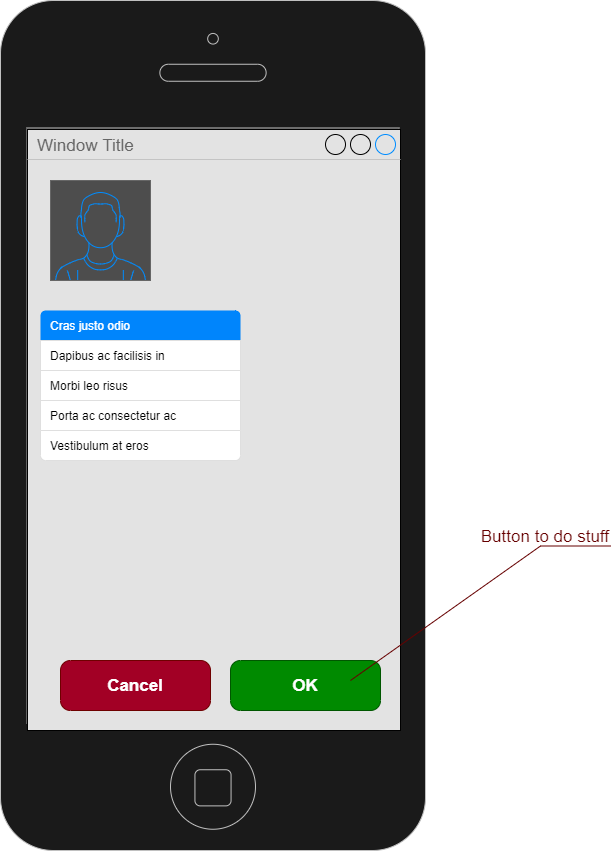

The diagram above was exported from draw.io. Its source (the exported page's mxGraphModel, read from the mxfile embedded in the PNG):
<mxGraphModel dx="1653" dy="821" grid="1" gridSize="10" guides="1" tooltips="1" connect="1" arrows="1" fold="1" page="1" pageScale="1" pageWidth="850" pageHeight="1100" math="0" shadow="0">
  <root>
    <mxCell id="0" />
    <mxCell id="1" parent="0" />
    <mxCell id="38" value="" style="html=1;verticalLabelPosition=bottom;labelBackgroundColor=#ffffff;verticalAlign=top;shadow=0;dashed=0;strokeWidth=1;shape=mxgraph.ios7.misc.iphone;strokeColor=#c0c0c0;aspect=fixed;fillColor=#1A1A1A;" vertex="1" parent="1">
      <mxGeometry x="420" y="300" width="425" height="850" as="geometry" />
    </mxCell>
    <mxCell id="39" value="Window Title" style="strokeWidth=1;shadow=0;dashed=0;align=center;html=1;shape=mxgraph.mockup.containers.window;align=left;verticalAlign=top;spacingLeft=8;strokeColor2=#008cff;strokeColor3=#c4c4c4;fontColor=#666666;mainText=;fontSize=17;labelBackgroundColor=none;fillColor=#E3E3E3;" vertex="1" parent="1">
      <mxGeometry x="447" y="429" width="373" height="601" as="geometry" />
    </mxCell>
    <mxCell id="40" value="OK" style="strokeWidth=1;shadow=0;dashed=0;align=center;html=1;shape=mxgraph.mockup.buttons.button;strokeColor=#005700;fontColor=#ffffff;mainText=;buttonStyle=round;fontSize=17;fontStyle=1;fillColor=#008a00;whiteSpace=wrap;" vertex="1" parent="1">
      <mxGeometry x="650" y="960" width="150" height="50" as="geometry" />
    </mxCell>
    <mxCell id="41" value="Cancel" style="strokeWidth=1;shadow=0;dashed=0;align=center;html=1;shape=mxgraph.mockup.buttons.button;strokeColor=#6F0000;fontColor=#ffffff;mainText=;buttonStyle=round;fontSize=17;fontStyle=1;fillColor=#a20025;whiteSpace=wrap;" vertex="1" parent="1">
      <mxGeometry x="480" y="960" width="150" height="50" as="geometry" />
    </mxCell>
    <mxCell id="42" value="" style="verticalLabelPosition=bottom;shadow=0;dashed=0;align=center;html=1;verticalAlign=top;strokeWidth=1;shape=mxgraph.mockup.containers.userMale;strokeColor=#666666;strokeColor2=#008cff;fillColor=#4D4D4D;" vertex="1" parent="1">
      <mxGeometry x="470" y="480" width="100" height="100" as="geometry" />
    </mxCell>
    <mxCell id="79" value="" style="html=1;shadow=0;dashed=0;shape=mxgraph.bootstrap.rrect;rSize=5;strokeColor=#DFDFDF;html=1;whiteSpace=wrap;fillColor=#FFFFFF;fontColor=#000000;" vertex="1" parent="1">
      <mxGeometry x="460" y="610" width="200" height="150" as="geometry" />
    </mxCell>
    <mxCell id="80" value="Cras justo odio" style="html=1;shadow=0;dashed=0;shape=mxgraph.bootstrap.topButton;rSize=5;strokeColor=none;fillColor=#0085FC;fontColor=#ffffff;perimeter=none;whiteSpace=wrap;resizeWidth=1;align=left;spacing=10;" vertex="1" parent="79">
      <mxGeometry width="200" height="30" relative="1" as="geometry" />
    </mxCell>
    <mxCell id="81" value="Dapibus ac facilisis in" style="strokeColor=inherit;fillColor=inherit;gradientColor=inherit;fontColor=inherit;html=1;shadow=0;dashed=0;perimeter=none;whiteSpace=wrap;resizeWidth=1;align=left;spacing=10;" vertex="1" parent="79">
      <mxGeometry width="200" height="30" relative="1" as="geometry">
        <mxPoint y="30" as="offset" />
      </mxGeometry>
    </mxCell>
    <mxCell id="82" value="Morbi leo risus" style="strokeColor=inherit;fillColor=inherit;gradientColor=inherit;fontColor=inherit;html=1;shadow=0;dashed=0;perimeter=none;whiteSpace=wrap;resizeWidth=1;align=left;spacing=10;" vertex="1" parent="79">
      <mxGeometry width="200" height="30" relative="1" as="geometry">
        <mxPoint y="60" as="offset" />
      </mxGeometry>
    </mxCell>
    <mxCell id="83" value="Porta ac consectetur ac" style="strokeColor=inherit;fillColor=inherit;gradientColor=inherit;fontColor=inherit;html=1;shadow=0;dashed=0;perimeter=none;whiteSpace=wrap;resizeWidth=1;align=left;spacing=10;" vertex="1" parent="79">
      <mxGeometry width="200" height="30" relative="1" as="geometry">
        <mxPoint y="90" as="offset" />
      </mxGeometry>
    </mxCell>
    <mxCell id="84" value="Vestibulum at eros" style="strokeColor=inherit;fillColor=inherit;gradientColor=inherit;fontColor=inherit;html=1;shadow=0;dashed=0;shape=mxgraph.bootstrap.bottomButton;rSize=5;perimeter=none;whiteSpace=wrap;resizeWidth=1;resizeHeight=0;align=left;spacing=10;" vertex="1" parent="79">
      <mxGeometry y="1" width="200" height="30" relative="1" as="geometry">
        <mxPoint y="-30" as="offset" />
      </mxGeometry>
    </mxCell>
    <mxCell id="85" value="&lt;font color=&quot;#660000&quot;&gt;Button to do stuff&lt;/font&gt;" style="strokeWidth=1;shadow=0;dashed=0;align=right;html=1;shape=mxgraph.mockup.text.callout;linkText=;textSize=17;textColor=#666666;callDir=NE;callStyle=line;fontSize=17;fontColor=#666666;align=right;verticalAlign=top;strokeColor=#660000;fillColor=#660000;" vertex="1" parent="1">
      <mxGeometry x="770" y="820" width="260" height="160" as="geometry" />
    </mxCell>
  </root>
</mxGraphModel>